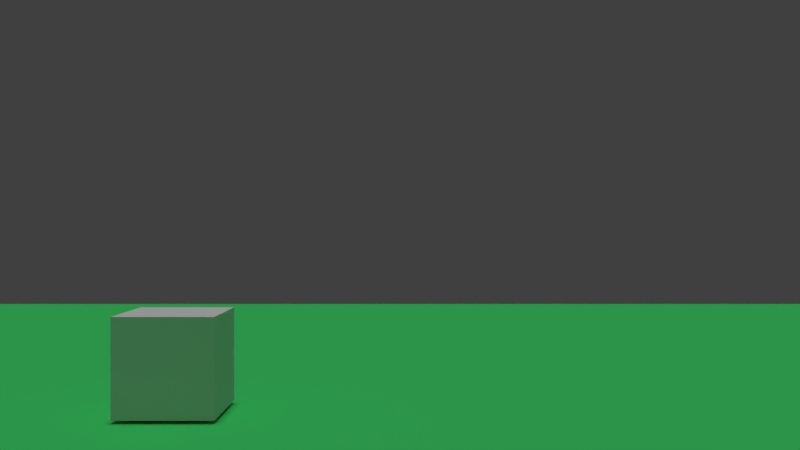 # Source: trollHunter.blend  (saved by Blender 2.77.0; exported with 4.5.12 LTS)
import bpy
from mathutils import Matrix  # noqa: F401  (used for matrix-valued properties, if any)

bpy.ops.wm.read_factory_settings(use_empty=True)
scene = bpy.context.scene
scene.name = 'Scene'

# ---- collections
col_collection_1 = bpy.data.collections.new('Collection 1'); scene.collection.children.link(col_collection_1)

# ---- materials (node trees are filled in below, after node groups)
mat_material_001 = bpy.data.materials.new('Material.001')
mat_material_001.alpha_threshold = 0.0
mat_material_001.use_transparent_shadow = False
mat_material_001.diffuse_color = (0.8, 0.0, 0.00731, 1.0)
mat_material_001.specular_color = (1.0, 0.9069, 0.8795)
mat_material_001.roughness = 0.5
mat_ground = bpy.data.materials.new('ground')
mat_ground.alpha_threshold = 0.0
mat_ground.use_transparent_shadow = False
mat_ground.diffuse_color = (0.06465, 0.8, 0.181, 1.0)
mat_ground.roughness = 0.5

# ---- material node trees

# ---- world
world_world = bpy.data.worlds.new('World'); scene.world = world_world
world_world.color = (0.05088, 0.05088, 0.05088)
world_world.use_sun_shadow = False
world_world.sun_shadow_jitter_overblur = 0.0
world_world.cycles.sampling_method = 'MANUAL'

# ---- cameras
cam_camera = bpy.data.cameras.new('Camera')
cam_camera.clip_end = 100.0
cam_camera.lens = 35.0
cam_camera.sensor_width = 32.0
cam_camera.sensor_height = 18.0
cam_camera.ortho_scale = 7.314
cam_camera.dof.focus_distance = 0.0
cam_camera.dof.aperture_fstop = 128.0

# ---- lights
light_sun = bpy.data.lights.new('Sun', 'SUN')
light_sun.transmission_factor = 0.0
light_sun.angle = 0.1993
light_sun.energy = 1.0
light_sun.shadow_buffer_clip_start = 0.5
light_sun.shadow_soft_size = 0.1
light_sun.shadow_cascade_max_distance = 1000.0
light_lamp = bpy.data.lights.new('Lamp', 'POINT')
light_lamp.transmission_factor = 0.0
light_lamp.cutoff_distance = 30.0
light_lamp.energy = 100.0
light_lamp.shadow_buffer_clip_start = 1.001
light_lamp.shadow_soft_size = 0.1
light_lamp.shadow_maximum_resolution = 0.006
light_lamp.use_absolute_resolution = True

# ---- meshes
me_suzanne = bpy.data.meshes.new('Suzanne')
me_suzanne.from_pydata([(0.4375, -0.7656, 0.1641), (-0.4375, -0.7656, 0.1641), (0.5, -0.6875, 0.09375), (-0.5, -0.6875, 0.09375), (0.5469, -0.5781, 0.05469), (-0.5469, -0.5781, 0.05469), (0.3516, -0.6172, -0.02344), (-0.3516, -0.6172, -0.02344), (0.3516, -0.7188, 0.03125), (-0.3516, -0.7188, 0.03125), (0.3516, -0.7812, 0.1328), (-0.3516, -0.7812, 0.1328), (0.2734, -0.7969, 0.1641), (-0.2734, -0.7969, 0.1641), (0.2031, -0.7422, 0.09375), (-0.2031, -0.7422, 0.09375), (0.1562, -0.6484, 0.05469), (-0.1562, -0.6484, 0.05469), (0.07812, -0.6562, 0.2422), (-0.07812, -0.6562, 0.2422), (0.1406, -0.7422, 0.2422), (-0.1406, -0.7422, 0.2422), (0.2422, -0.7969, 0.2422), (-0.2422, -0.7969, 0.2422), (0.2734, -0.7969, 0.3281), (-0.2734, -0.7969, 0.3281), (0.2031, -0.7422, 0.3906), (-0.2031, -0.7422, 0.3906), (0.1562, -0.6484, 0.4375), (-0.1562, -0.6484, 0.4375), (0.3516, -0.6172, 0.5156), (-0.3516, -0.6172, 0.5156), (0.3516, -0.7188, 0.4531), (-0.3516, -0.7188, 0.4531), (0.3516, -0.7812, 0.3594), (-0.3516, -0.7812, 0.3594), (0.4375, -0.7656, 0.3281), (-0.4375, -0.7656, 0.3281), (0.5, -0.6875, 0.3906), (-0.5, -0.6875, 0.3906), (0.5469, -0.5781, 0.4375), (-0.5469, -0.5781, 0.4375), (0.625, -0.5625, 0.2422), (-0.625, -0.5625, 0.2422), (0.5625, -0.6719, 0.2422), (-0.5625, -0.6719, 0.2422), (0.4688, -0.7578, 0.2422), (-0.4688, -0.7578, 0.2422), (0.4766, -0.7734, 0.2422), (-0.4766, -0.7734, 0.2422), (0.4453, -0.7812, 0.3359), (-0.4453, -0.7812, 0.3359), (0.3516, -0.8047, 0.375), (-0.3516, -0.8047, 0.375), (0.2656, -0.8203, 0.3359), (-0.2656, -0.8203, 0.3359), (0.2266, -0.8203, 0.2422), (-0.2266, -0.8203, 0.2422), (0.2656, -0.8203, 0.1562), (-0.2656, -0.8203, 0.1562), (0.3516, -0.8281, 0.2422), (-0.3516, -0.8281, 0.2422), (0.3516, -0.8047, 0.1172), (-0.3516, -0.8047, 0.1172), (0.4453, -0.7812, 0.1562), (-0.4453, -0.7812, 0.1562), (0.0, -0.7422, 0.4297), (0.0, -0.8203, 0.3516), (0.0, -0.7344, -0.6797), (0.0, -0.7812, -0.3203), (0.0, -0.7969, -0.1875), (0.0, -0.7188, -0.7734), (0.0, -0.6016, 0.4062), (0.0, -0.5703, 0.5703), (0.0, 0.5469, 0.8984), (0.0, 0.8516, 0.5625), (0.0, 0.8281, 0.07031), (0.0, 0.3516, -0.3828), (0.2031, -0.5625, -0.1875), (-0.2031, -0.5625, -0.1875), (0.3125, -0.5703, -0.4375), (-0.3125, -0.5703, -0.4375), (0.3516, -0.5703, -0.6953), (-0.3516, -0.5703, -0.6953), (0.3672, -0.5312, -0.8906), (-0.3672, -0.5312, -0.8906), (0.3281, -0.5234, -0.9453), (-0.3281, -0.5234, -0.9453), (0.1797, -0.5547, -0.9688), (-0.1797, -0.5547, -0.9688), (0.0, -0.5781, -0.9844), (0.4375, -0.5312, -0.1406), (-0.4375, -0.5312, -0.1406), (0.6328, -0.5391, -0.03906), (-0.6328, -0.5391, -0.03906), (0.8281, -0.4453, 0.1484), (-0.8281, -0.4453, 0.1484), (0.8594, -0.5938, 0.4297), (-0.8594, -0.5938, 0.4297), (0.7109, -0.625, 0.4844), (-0.7109, -0.625, 0.4844), (0.4922, -0.6875, 0.6016), (-0.4922, -0.6875, 0.6016), (0.3203, -0.7344, 0.7578), (-0.3203, -0.7344, 0.7578), (0.1562, -0.7578, 0.7188), (-0.1562, -0.7578, 0.7188), (0.0625, -0.75, 0.4922), (-0.0625, -0.75, 0.4922), (0.1641, -0.7734, 0.4141), (-0.1641, -0.7734, 0.4141), (0.125, -0.7656, 0.3047), (-0.125, -0.7656, 0.3047), (0.2031, -0.7422, 0.09375), (-0.2031, -0.7422, 0.09375), (0.375, -0.7031, 0.01562), (-0.375, -0.7031, 0.01562), (0.4922, -0.6719, 0.0625), (-0.4922, -0.6719, 0.0625), (0.625, -0.6484, 0.1875), (-0.625, -0.6484, 0.1875), (0.6406, -0.6484, 0.2969), (-0.6406, -0.6484, 0.2969), (0.6016, -0.6641, 0.375), (-0.6016, -0.6641, 0.375), (0.4297, -0.7188, 0.4375), (-0.4297, -0.7188, 0.4375), (0.25, -0.7578, 0.4688), (-0.25, -0.7578, 0.4688), (0.0, -0.7344, -0.7656), (0.1094, -0.7344, -0.7188), (-0.1094, -0.7344, -0.7188), (0.1172, -0.7109, -0.8359), (-0.1172, -0.7109, -0.8359), (0.0625, -0.6953, -0.8828), (-0.0625, -0.6953, -0.8828), (0.0, -0.6875, -0.8906), (0.0, -0.75, -0.1953), (0.0, -0.7422, -0.1406), (0.1016, -0.7422, -0.1484), (-0.1016, -0.7422, -0.1484), (0.125, -0.75, -0.2266), (-0.125, -0.75, -0.2266), (0.08594, -0.7422, -0.2891), (-0.08594, -0.7422, -0.2891), (0.3984, -0.6719, -0.04688), (-0.3984, -0.6719, -0.04688), (0.6172, -0.625, 0.05469), (-0.6172, -0.625, 0.05469), (0.7266, -0.6016, 0.2031), (-0.7266, -0.6016, 0.2031), (0.7422, -0.6562, 0.375), (-0.7422, -0.6562, 0.375), (0.6875, -0.7266, 0.4141), (-0.6875, -0.7266, 0.4141), (0.4375, -0.7969, 0.5469), (-0.4375, -0.7969, 0.5469), (0.3125, -0.8359, 0.6406), (-0.3125, -0.8359, 0.6406), (0.2031, -0.8516, 0.6172), (-0.2031, -0.8516, 0.6172), (0.1016, -0.8438, 0.4297), (-0.1016, -0.8438, 0.4297), (0.125, -0.8125, -0.1016), (-0.125, -0.8125, -0.1016), (0.2109, -0.7109, -0.4453), (-0.2109, -0.7109, -0.4453), (0.25, -0.6875, -0.7031), (-0.25, -0.6875, -0.7031), (0.2656, -0.6641, -0.8203), (-0.2656, -0.6641, -0.8203), (0.2344, -0.6328, -0.9141), (-0.2344, -0.6328, -0.9141), (0.1641, -0.6328, -0.9297), (-0.1641, -0.6328, -0.9297), (0.0, -0.6406, -0.9453), (0.0, -0.7266, 0.04688), (0.0, -0.7656, 0.2109), (0.3281, -0.7422, 0.4766), (-0.3281, -0.7422, 0.4766), (0.1641, -0.75, 0.1406), (-0.1641, -0.75, 0.1406), (0.1328, -0.7578, 0.2109), (-0.1328, -0.7578, 0.2109), (0.1172, -0.7344, -0.6875), (-0.1172, -0.7344, -0.6875), (0.07812, -0.75, -0.4453), (-0.07812, -0.75, -0.4453), (0.0, -0.75, -0.4453), (0.0, -0.7422, -0.3281), (0.09375, -0.7812, -0.2734), (-0.09375, -0.7812, -0.2734), (0.1328, -0.7969, -0.2266), (-0.1328, -0.7969, -0.2266), (0.1094, -0.7812, -0.1328), (-0.1094, -0.7812, -0.1328), (0.03906, -0.7812, -0.125), (-0.03906, -0.7812, -0.125), (0.0, -0.8281, -0.2031), (0.04688, -0.8125, -0.1484), (-0.04688, -0.8125, -0.1484), (0.09375, -0.8125, -0.1562), (-0.09375, -0.8125, -0.1562), (0.1094, -0.8281, -0.2266), (-0.1094, -0.8281, -0.2266), (0.07812, -0.8047, -0.25), (-0.07812, -0.8047, -0.25), (0.0, -0.8047, -0.2891), (0.2578, -0.5547, -0.3125), (-0.2578, -0.5547, -0.3125), (0.1641, -0.7109, -0.2422), (-0.1641, -0.7109, -0.2422), (0.1797, -0.7109, -0.3125), (-0.1797, -0.7109, -0.3125), (0.2344, -0.5547, -0.25), (-0.2344, -0.5547, -0.25), (0.0, -0.6875, -0.875), (0.04688, -0.6875, -0.8672), (-0.04688, -0.6875, -0.8672), (0.09375, -0.7109, -0.8203), (-0.09375, -0.7109, -0.8203), (0.09375, -0.7266, -0.7422), (-0.09375, -0.7266, -0.7422), (0.0, -0.6562, -0.7812), (0.09375, -0.6641, -0.75), (-0.09375, -0.6641, -0.75), (0.09375, -0.6406, -0.8125), (-0.09375, -0.6406, -0.8125), (0.04688, -0.6328, -0.8516), (-0.04688, -0.6328, -0.8516), (0.0, -0.6328, -0.8594), (0.1719, -0.7812, 0.2188), (-0.1719, -0.7812, 0.2188), (0.1875, -0.7734, 0.1562), (-0.1875, -0.7734, 0.1562), (0.3359, -0.7578, 0.4297), (-0.3359, -0.7578, 0.4297), (0.2734, -0.7734, 0.4219), (-0.2734, -0.7734, 0.4219), (0.4219, -0.7734, 0.3984), (-0.4219, -0.7734, 0.3984), (0.5625, -0.6953, 0.3516), (-0.5625, -0.6953, 0.3516), (0.5859, -0.6875, 0.2891), (-0.5859, -0.6875, 0.2891), (0.5781, -0.6797, 0.1953), (-0.5781, -0.6797, 0.1953), (0.4766, -0.7188, 0.1016), (-0.4766, -0.7188, 0.1016), (0.375, -0.7422, 0.0625), (-0.375, -0.7422, 0.0625), (0.2266, -0.7812, 0.1094), (-0.2266, -0.7812, 0.1094), (0.1797, -0.7812, 0.2969), (-0.1797, -0.7812, 0.2969), (0.2109, -0.7812, 0.375), (-0.2109, -0.7812, 0.375), (0.2344, -0.7578, 0.3594), (-0.2344, -0.7578, 0.3594), (0.1953, -0.7578, 0.2969), (-0.1953, -0.7578, 0.2969), (0.2422, -0.7578, 0.125), (-0.2422, -0.7578, 0.125), (0.375, -0.7266, 0.08594), (-0.375, -0.7266, 0.08594), (0.4609, -0.7031, 0.1172), (-0.4609, -0.7031, 0.1172), (0.5469, -0.6719, 0.2109), (-0.5469, -0.6719, 0.2109), (0.5547, -0.6719, 0.2812), (-0.5547, -0.6719, 0.2812), (0.5312, -0.6797, 0.3359), (-0.5312, -0.6797, 0.3359), (0.4141, -0.75, 0.3906), (-0.4141, -0.75, 0.3906), (0.2812, -0.7656, 0.3984), (-0.2812, -0.7656, 0.3984), (0.3359, -0.75, 0.4062), (-0.3359, -0.75, 0.4062), (0.2031, -0.75, 0.1719), (-0.2031, -0.75, 0.1719), (0.1953, -0.75, 0.2266), (-0.1953, -0.75, 0.2266), (0.1094, -0.6094, 0.4609), (-0.1094, -0.6094, 0.4609), (0.1953, -0.6172, 0.6641), (-0.1953, -0.6172, 0.6641), (0.3359, -0.5938, 0.6875), (-0.3359, -0.5938, 0.6875), (0.4844, -0.5547, 0.5547), (-0.4844, -0.5547, 0.5547), (0.6797, -0.4922, 0.4531), (-0.6797, -0.4922, 0.4531), (0.7969, -0.4609, 0.4062), (-0.7969, -0.4609, 0.4062), (0.7734, -0.375, 0.1641), (-0.7734, -0.375, 0.1641), (0.6016, -0.4141, 0.0), (-0.6016, -0.4141, 0.0), (0.4375, -0.4688, -0.09375), (-0.4375, -0.4688, -0.09375), (0.0, -0.2891, 0.8984), (0.0, 0.07812, 0.9844), (0.0, 0.6719, -0.1953), (0.0, -0.1875, -0.4609), (0.0, -0.4609, -0.9766), (0.0, -0.3438, -0.8047), (0.0, -0.3203, -0.5703), (0.0, -0.2812, -0.4844), (0.8516, -0.05469, 0.2344), (-0.8516, -0.05469, 0.2344), (0.8594, 0.04688, 0.3203), (-0.8594, 0.04688, 0.3203), (0.7734, 0.4375, 0.2656), (-0.7734, 0.4375, 0.2656), (0.4609, 0.7031, 0.4375), (-0.4609, 0.7031, 0.4375), (0.7344, -0.07031, -0.04688), (-0.7344, -0.07031, -0.04688), (0.5938, 0.1641, -0.125), (-0.5938, 0.1641, -0.125), (0.6406, 0.4297, -0.007812), (-0.6406, 0.4297, -0.007812), (0.3359, 0.6641, 0.05469), (-0.3359, 0.6641, 0.05469), (0.2344, -0.4062, -0.3516), (-0.2344, -0.4062, -0.3516), (0.1797, -0.2578, -0.4141), (-0.1797, -0.2578, -0.4141), (0.2891, -0.3828, -0.7109), (-0.2891, -0.3828, -0.7109), (0.25, -0.3906, -0.5), (-0.25, -0.3906, -0.5), (0.3281, -0.3984, -0.9141), (-0.3281, -0.3984, -0.9141), (0.1406, -0.3672, -0.7578), (-0.1406, -0.3672, -0.7578), (0.125, -0.3594, -0.5391), (-0.125, -0.3594, -0.5391), (0.1641, -0.4375, -0.9453), (-0.1641, -0.4375, -0.9453), (0.2188, -0.4297, -0.2812), (-0.2188, -0.4297, -0.2812), (0.2109, -0.4688, -0.2266), (-0.2109, -0.4688, -0.2266), (0.2031, -0.5, -0.1719), (-0.2031, -0.5, -0.1719), (0.2109, -0.1641, -0.3906), (-0.2109, -0.1641, -0.3906), (0.2969, 0.2656, -0.3125), (-0.2969, 0.2656, -0.3125), (0.3438, 0.5391, -0.1484), (-0.3438, 0.5391, -0.1484), (0.4531, 0.3828, 0.8672), (-0.4531, 0.3828, 0.8672), (0.4531, 0.07031, 0.9297), (-0.4531, 0.07031, 0.9297), (0.4531, -0.2344, 0.8516), (-0.4531, -0.2344, 0.8516), (0.4609, -0.4297, 0.5234), (-0.4609, -0.4297, 0.5234), (0.7266, -0.3359, 0.4062), (-0.7266, -0.3359, 0.4062), (0.6328, -0.2812, 0.4531), (-0.6328, -0.2812, 0.4531), (0.6406, -0.05469, 0.7031), (-0.6406, -0.05469, 0.7031), (0.7969, -0.125, 0.5625), (-0.7969, -0.125, 0.5625), (0.7969, 0.1172, 0.6172), (-0.7969, 0.1172, 0.6172), (0.6406, 0.1953, 0.75), (-0.6406, 0.1953, 0.75), (0.6406, 0.4453, 0.6797), (-0.6406, 0.4453, 0.6797), (0.7969, 0.3594, 0.5391), (-0.7969, 0.3594, 0.5391), (0.6172, 0.5859, 0.3281), (-0.6172, 0.5859, 0.3281), (0.4844, 0.5469, 0.02344), (-0.4844, 0.5469, 0.02344), (0.8203, 0.2031, 0.3281), (-0.8203, 0.2031, 0.3281), (0.4062, -0.1484, -0.1719), (-0.4062, -0.1484, -0.1719), (0.4297, 0.2109, -0.1953), (-0.4297, 0.2109, -0.1953), (0.8906, 0.2344, 0.4062), (-0.8906, 0.2344, 0.4062), (0.7734, 0.125, -0.1406), (-0.7734, 0.125, -0.1406), (1.039, 0.3281, -0.1016), (-1.039, 0.3281, -0.1016), (1.281, 0.4297, 0.05469), (-1.281, 0.4297, 0.05469), (1.352, 0.4219, 0.3203), (-1.352, 0.4219, 0.3203), (1.234, 0.4219, 0.5078), (-1.234, 0.4219, 0.5078), (1.023, 0.3125, 0.4766), (-1.023, 0.3125, 0.4766), (1.016, 0.2891, 0.4141), (-1.016, 0.2891, 0.4141), (1.188, 0.3906, 0.4375), (-1.188, 0.3906, 0.4375), (1.266, 0.4062, 0.2891), (-1.266, 0.4062, 0.2891), (1.211, 0.4062, 0.07812), (-1.211, 0.4062, 0.07812), (1.031, 0.3047, -0.03906), (-1.031, 0.3047, -0.03906), (0.8281, 0.1328, -0.07031), (-0.8281, 0.1328, -0.07031), (0.9219, 0.2188, 0.3594), (-0.9219, 0.2188, 0.3594), (0.9453, 0.2891, 0.3047), (-0.9453, 0.2891, 0.3047), (0.8828, 0.2109, -0.02344), (-0.8828, 0.2109, -0.02344), (1.039, 0.3672, 0.0), (-1.039, 0.3672, 0.0), (1.188, 0.4453, 0.09375), (-1.188, 0.4453, 0.09375), (1.234, 0.4453, 0.25), (-1.234, 0.4453, 0.25), (1.172, 0.4375, 0.3594), (-1.172, 0.4375, 0.3594), (1.023, 0.3594, 0.3438), (-1.023, 0.3594, 0.3438), (0.8438, 0.2109, 0.2891), (-0.8438, 0.2109, 0.2891), (0.8359, 0.2734, 0.1719), (-0.8359, 0.2734, 0.1719), (0.7578, 0.2734, 0.09375), (-0.7578, 0.2734, 0.09375), (0.8203, 0.2734, 0.08594), (-0.8203, 0.2734, 0.08594), (0.8438, 0.2734, 0.01562), (-0.8438, 0.2734, 0.01562), (0.8125, 0.2734, -0.01562), (-0.8125, 0.2734, -0.01562), (0.7266, 0.07031, 0.0), (-0.7266, 0.07031, 0.0), (0.7188, 0.1719, -0.02344), (-0.7188, 0.1719, -0.02344), (0.7188, 0.1875, 0.03906), (-0.7188, 0.1875, 0.03906), (0.7969, 0.2109, 0.2031), (-0.7969, 0.2109, 0.2031), (0.8906, 0.2656, 0.2422), (-0.8906, 0.2656, 0.2422), (0.8906, 0.3203, 0.2344), (-0.8906, 0.3203, 0.2344), (0.8125, 0.3203, -0.01562), (-0.8125, 0.3203, -0.01562), (0.8516, 0.3203, 0.01562), (-0.8516, 0.3203, 0.01562), (0.8281, 0.3203, 0.07812), (-0.8281, 0.3203, 0.07812), (0.7656, 0.3203, 0.09375), (-0.7656, 0.3203, 0.09375), (0.8438, 0.3203, 0.1719), (-0.8438, 0.3203, 0.1719), (1.039, 0.4141, 0.3281), (-1.039, 0.4141, 0.3281), (1.188, 0.4844, 0.3438), (-1.188, 0.4844, 0.3438), (1.258, 0.4922, 0.2422), (-1.258, 0.4922, 0.2422), (1.211, 0.4844, 0.08594), (-1.211, 0.4844, 0.08594), (1.047, 0.4219, 0.0), (-1.047, 0.4219, 0.0), (0.8828, 0.2656, -0.01562), (-0.8828, 0.2656, -0.01562), (0.9531, 0.3438, 0.2891), (-0.9531, 0.3438, 0.2891), (0.8906, 0.3281, 0.1094), (-0.8906, 0.3281, 0.1094), (0.9375, 0.3359, 0.0625), (-0.9375, 0.3359, 0.0625), (1.0, 0.3672, 0.125), (-1.0, 0.3672, 0.125), (0.9609, 0.3516, 0.1719), (-0.9609, 0.3516, 0.1719), (1.016, 0.375, 0.2344), (-1.016, 0.375, 0.2344), (1.055, 0.3828, 0.1875), (-1.055, 0.3828, 0.1875), (1.109, 0.3906, 0.2109), (-1.109, 0.3906, 0.2109), (1.086, 0.3906, 0.2734), (-1.086, 0.3906, 0.2734), (1.023, 0.4844, 0.4375), (-1.023, 0.4844, 0.4375), (1.25, 0.5469, 0.4688), (-1.25, 0.5469, 0.4688), (1.367, 0.5, 0.2969), (-1.367, 0.5, 0.2969), (1.312, 0.5312, 0.05469), (-1.312, 0.5312, 0.05469), (1.039, 0.4922, -0.08594), (-1.039, 0.4922, -0.08594), (0.7891, 0.3281, -0.125), (-0.7891, 0.3281, -0.125), (0.8594, 0.3828, 0.3828), (-0.8594, 0.3828, 0.3828)], [], [(46, 0, 2, 44), (3, 1, 47, 45), (44, 2, 4, 42), (5, 3, 45, 43), (2, 8, 6, 4), (7, 9, 3, 5), (0, 10, 8, 2), (9, 11, 1, 3), (10, 12, 14, 8), (15, 13, 11, 9), (8, 14, 16, 6), (17, 15, 9, 7), (14, 20, 18, 16), (19, 21, 15, 17), (12, 22, 20, 14), (21, 23, 13, 15), (22, 24, 26, 20), (27, 25, 23, 21), (20, 26, 28, 18), (29, 27, 21, 19), (26, 32, 30, 28), (31, 33, 27, 29), (24, 34, 32, 26), (33, 35, 25, 27), (34, 36, 38, 32), (39, 37, 35, 33), (32, 38, 40, 30), (41, 39, 33, 31), (38, 44, 42, 40), (43, 45, 39, 41), (36, 46, 44, 38), (45, 47, 37, 39), (46, 36, 50, 48), (51, 37, 47, 49), (36, 34, 52, 50), (53, 35, 37, 51), (34, 24, 54, 52), (55, 25, 35, 53), (24, 22, 56, 54), (57, 23, 25, 55), (22, 12, 58, 56), (59, 13, 23, 57), (12, 10, 62, 58), (63, 11, 13, 59), (10, 0, 64, 62), (65, 1, 11, 63), (0, 46, 48, 64), (49, 47, 1, 65), (60, 64, 48), (49, 65, 61), (62, 64, 60), (61, 65, 63), (60, 58, 62), (63, 59, 61), (60, 56, 58), (59, 57, 61), (60, 54, 56), (57, 55, 61), (60, 52, 54), (55, 53, 61), (60, 50, 52), (53, 51, 61), (60, 48, 50), (51, 49, 61), (88, 173, 175, 90), (175, 174, 89, 90), (86, 171, 173, 88), (174, 172, 87, 89), (84, 169, 171, 86), (172, 170, 85, 87), (82, 167, 169, 84), (170, 168, 83, 85), (80, 165, 167, 82), (168, 166, 81, 83), (78, 91, 145, 163), (146, 92, 79, 164), (91, 93, 147, 145), (148, 94, 92, 146), (93, 95, 149, 147), (150, 96, 94, 148), (95, 97, 151, 149), (152, 98, 96, 150), (97, 99, 153, 151), (154, 100, 98, 152), (99, 101, 155, 153), (156, 102, 100, 154), (101, 103, 157, 155), (158, 104, 102, 156), (103, 105, 159, 157), (160, 106, 104, 158), (105, 107, 161, 159), (162, 108, 106, 160), (107, 66, 67, 161), (67, 66, 108, 162), (109, 127, 159, 161), (160, 128, 110, 162), (127, 178, 157, 159), (158, 179, 128, 160), (125, 155, 157, 178), (158, 156, 126, 179), (123, 153, 155, 125), (156, 154, 124, 126), (121, 151, 153, 123), (154, 152, 122, 124), (119, 149, 151, 121), (152, 150, 120, 122), (117, 147, 149, 119), (150, 148, 118, 120), (115, 145, 147, 117), (148, 146, 116, 118), (113, 163, 145, 115), (146, 164, 114, 116), (113, 180, 176, 163), (176, 181, 114, 164), (109, 161, 67, 111), (67, 162, 110, 112), (111, 67, 177, 182), (177, 67, 112, 183), (176, 180, 182, 177), (183, 181, 176, 177), (134, 136, 175, 173), (175, 136, 135, 174), (132, 134, 173, 171), (174, 135, 133, 172), (130, 132, 171, 169), (172, 133, 131, 170), (165, 186, 184, 167), (185, 187, 166, 168), (130, 169, 167, 184), (168, 170, 131, 185), (143, 189, 188, 186), (188, 189, 144, 187), (184, 186, 188, 68), (188, 187, 185, 68), (129, 130, 184, 68), (185, 131, 129, 68), (141, 192, 190, 143), (191, 193, 142, 144), (139, 194, 192, 141), (193, 195, 140, 142), (138, 196, 194, 139), (195, 197, 138, 140), (137, 70, 196, 138), (197, 70, 137, 138), (189, 143, 190, 69), (191, 144, 189, 69), (69, 190, 205, 207), (206, 191, 69, 207), (70, 198, 199, 196), (200, 198, 70, 197), (196, 199, 201, 194), (202, 200, 197, 195), (194, 201, 203, 192), (204, 202, 195, 193), (192, 203, 205, 190), (206, 204, 193, 191), (198, 203, 201, 199), (202, 204, 198, 200), (198, 207, 205, 203), (206, 207, 198, 204), (138, 139, 163, 176), (164, 140, 138, 176), (139, 141, 210, 163), (211, 142, 140, 164), (141, 143, 212, 210), (213, 144, 142, 211), (143, 186, 165, 212), (166, 187, 144, 213), (80, 208, 212, 165), (213, 209, 81, 166), (208, 214, 210, 212), (211, 215, 209, 213), (78, 163, 210, 214), (211, 164, 79, 215), (130, 129, 71, 221), (71, 129, 131, 222), (132, 130, 221, 219), (222, 131, 133, 220), (134, 132, 219, 217), (220, 133, 135, 218), (136, 134, 217, 216), (218, 135, 136, 216), (216, 217, 228, 230), (229, 218, 216, 230), (217, 219, 226, 228), (227, 220, 218, 229), (219, 221, 224, 226), (225, 222, 220, 227), (221, 71, 223, 224), (223, 71, 222, 225), (223, 230, 228, 224), (229, 230, 223, 225), (224, 228, 226), (227, 229, 225), (182, 180, 233, 231), (234, 181, 183, 232), (111, 182, 231, 253), (232, 183, 112, 254), (109, 111, 253, 255), (254, 112, 110, 256), (180, 113, 251, 233), (252, 114, 181, 234), (113, 115, 249, 251), (250, 116, 114, 252), (115, 117, 247, 249), (248, 118, 116, 250), (117, 119, 245, 247), (246, 120, 118, 248), (119, 121, 243, 245), (244, 122, 120, 246), (121, 123, 241, 243), (242, 124, 122, 244), (123, 125, 239, 241), (240, 126, 124, 242), (125, 178, 235, 239), (236, 179, 126, 240), (178, 127, 237, 235), (238, 128, 179, 236), (127, 109, 255, 237), (256, 110, 128, 238), (237, 255, 257, 275), (258, 256, 238, 276), (235, 237, 275, 277), (276, 238, 236, 278), (239, 235, 277, 273), (278, 236, 240, 274), (241, 239, 273, 271), (274, 240, 242, 272), (243, 241, 271, 269), (272, 242, 244, 270), (245, 243, 269, 267), (270, 244, 246, 268), (247, 245, 267, 265), (268, 246, 248, 266), (249, 247, 265, 263), (266, 248, 250, 264), (251, 249, 263, 261), (264, 250, 252, 262), (233, 251, 261, 279), (262, 252, 234, 280), (255, 253, 259, 257), (260, 254, 256, 258), (253, 231, 281, 259), (282, 232, 254, 260), (231, 233, 279, 281), (280, 234, 232, 282), (66, 107, 283, 72), (284, 108, 66, 72), (107, 105, 285, 283), (286, 106, 108, 284), (105, 103, 287, 285), (288, 104, 106, 286), (103, 101, 289, 287), (290, 102, 104, 288), (101, 99, 291, 289), (292, 100, 102, 290), (99, 97, 293, 291), (294, 98, 100, 292), (97, 95, 295, 293), (296, 96, 98, 294), (95, 93, 297, 295), (298, 94, 96, 296), (93, 91, 299, 297), (300, 92, 94, 298), (307, 308, 327, 337), (328, 308, 307, 338), (306, 307, 337, 335), (338, 307, 306, 336), (305, 306, 335, 339), (336, 306, 305, 340), (88, 90, 305, 339), (305, 90, 89, 340), (86, 88, 339, 333), (340, 89, 87, 334), (84, 86, 333, 329), (334, 87, 85, 330), (82, 84, 329, 331), (330, 85, 83, 332), (329, 335, 337, 331), (338, 336, 330, 332), (329, 333, 339, 335), (340, 334, 330, 336), (325, 331, 337, 327), (338, 332, 326, 328), (80, 82, 331, 325), (332, 83, 81, 326), (208, 341, 343, 214), (344, 342, 209, 215), (80, 325, 341, 208), (342, 326, 81, 209), (78, 214, 343, 345), (344, 215, 79, 346), (78, 345, 299, 91), (300, 346, 79, 92), (76, 323, 351, 303), (352, 324, 76, 303), (303, 351, 349, 77), (350, 352, 303, 77), (77, 349, 347, 304), (348, 350, 77, 304), (304, 347, 327, 308), (328, 348, 304, 308), (325, 327, 347, 341), (348, 328, 326, 342), (295, 297, 317, 309), (318, 298, 296, 310), (75, 315, 323, 76), (324, 316, 75, 76), (301, 357, 355, 302), (356, 358, 301, 302), (302, 355, 353, 74), (354, 356, 302, 74), (74, 353, 315, 75), (316, 354, 74, 75), (291, 293, 361, 363), (362, 294, 292, 364), (363, 361, 367, 365), (368, 362, 364, 366), (365, 367, 369, 371), (370, 368, 366, 372), (371, 369, 375, 373), (376, 370, 372, 374), (313, 377, 373, 375), (374, 378, 314, 376), (315, 353, 373, 377), (374, 354, 316, 378), (353, 355, 371, 373), (372, 356, 354, 374), (355, 357, 365, 371), (366, 358, 356, 372), (357, 359, 363, 365), (364, 360, 358, 366), (289, 291, 363, 359), (364, 292, 290, 360), (73, 359, 357, 301), (358, 360, 73, 301), (283, 285, 287, 289), (288, 286, 284, 290), (283, 289, 359, 73), (360, 290, 284, 73), (72, 283, 73), (73, 284, 72), (293, 295, 309, 361), (310, 296, 294, 362), (309, 311, 367, 361), (368, 312, 310, 362), (311, 381, 369, 367), (370, 382, 312, 368), (313, 375, 369, 381), (370, 376, 314, 382), (347, 349, 385, 383), (386, 350, 348, 384), (317, 383, 385, 319), (386, 384, 318, 320), (297, 299, 383, 317), (384, 300, 298, 318), (299, 343, 341, 383), (342, 344, 300, 384), (341, 347, 383), (384, 348, 342), (299, 345, 343), (344, 346, 300), (313, 321, 379, 377), (380, 322, 314, 378), (315, 377, 379, 323), (380, 378, 316, 324), (319, 385, 379, 321), (380, 386, 320, 322), (349, 351, 379, 385), (380, 352, 350, 386), (323, 379, 351), (352, 380, 324), (399, 387, 413, 401), (414, 388, 400, 402), (399, 401, 403, 397), (404, 402, 400, 398), (397, 403, 405, 395), (406, 404, 398, 396), (395, 405, 407, 393), (408, 406, 396, 394), (393, 407, 409, 391), (410, 408, 394, 392), (391, 409, 411, 389), (412, 410, 392, 390), (409, 419, 417, 411), (418, 420, 410, 412), (407, 421, 419, 409), (420, 422, 408, 410), (405, 423, 421, 407), (422, 424, 406, 408), (403, 425, 423, 405), (424, 426, 404, 406), (401, 427, 425, 403), (426, 428, 402, 404), (401, 413, 415, 427), (416, 414, 402, 428), (317, 319, 443, 441), (444, 320, 318, 442), (319, 389, 411, 443), (412, 390, 320, 444), (309, 317, 441, 311), (442, 318, 310, 312), (381, 429, 413, 387), (414, 430, 382, 388), (411, 417, 439, 443), (440, 418, 412, 444), (437, 445, 443, 439), (444, 446, 438, 440), (433, 445, 437, 435), (438, 446, 434, 436), (431, 447, 445, 433), (446, 448, 432, 434), (429, 447, 431, 449), (432, 448, 430, 450), (413, 429, 449, 415), (450, 430, 414, 416), (311, 447, 429, 381), (430, 448, 312, 382), (311, 441, 445, 447), (446, 442, 312, 448), (441, 443, 445), (446, 444, 442), (415, 449, 451, 475), (452, 450, 416, 476), (449, 431, 461, 451), (462, 432, 450, 452), (431, 433, 459, 461), (460, 434, 432, 462), (433, 435, 457, 459), (458, 436, 434, 460), (435, 437, 455, 457), (456, 438, 436, 458), (437, 439, 453, 455), (454, 440, 438, 456), (439, 417, 473, 453), (474, 418, 440, 454), (427, 415, 475, 463), (476, 416, 428, 464), (425, 427, 463, 465), (464, 428, 426, 466), (423, 425, 465, 467), (466, 426, 424, 468), (421, 423, 467, 469), (468, 424, 422, 470), (419, 421, 469, 471), (470, 422, 420, 472), (417, 419, 471, 473), (472, 420, 418, 474), (457, 455, 479, 477), (480, 456, 458, 478), (477, 479, 481, 483), (482, 480, 478, 484), (483, 481, 487, 485), (488, 482, 484, 486), (485, 487, 489, 491), (490, 488, 486, 492), (463, 475, 485, 491), (486, 476, 464, 492), (451, 483, 485, 475), (486, 484, 452, 476), (451, 461, 477, 483), (478, 462, 452, 484), (457, 477, 461, 459), (462, 478, 458, 460), (453, 473, 479, 455), (480, 474, 454, 456), (471, 481, 479, 473), (480, 482, 472, 474), (469, 487, 481, 471), (482, 488, 470, 472), (467, 489, 487, 469), (488, 490, 468, 470), (465, 491, 489, 467), (490, 492, 466, 468), (463, 491, 465), (466, 492, 464), (391, 389, 503, 501), (504, 390, 392, 502), (393, 391, 501, 499), (502, 392, 394, 500), (395, 393, 499, 497), (500, 394, 396, 498), (397, 395, 497, 495), (498, 396, 398, 496), (399, 397, 495, 493), (496, 398, 400, 494), (387, 399, 493, 505), (494, 400, 388, 506), (493, 501, 503, 505), (504, 502, 494, 506), (493, 495, 499, 501), (500, 496, 494, 502), (495, 497, 499), (500, 498, 496), (313, 381, 387, 505), (388, 382, 314, 506), (313, 505, 503, 321), (504, 506, 314, 322), (319, 321, 503, 389), (504, 322, 320, 390)])
me_suzanne.polygons.foreach_set('use_smooth', [True] * 500)
me_suzanne.materials.append(mat_material_001)
me_suzanne.use_remesh_preserve_volume = False
me_suzanne.use_remesh_preserve_attributes = False
me_suzanne.use_mirror_vertex_groups = False
me_suzanne.update()
me_cylinder = bpy.data.meshes.new('Cylinder')
me_cylinder.from_pydata([(0.0, 1.0, -1.0), (0.0, 1.0, 1.0), (0.1951, 0.9808, -1.0), (0.1951, 0.9808, 1.0), (0.3827, 0.9239, -1.0), (0.3827, 0.9239, 1.0), (0.5556, 0.8315, -1.0), (0.5556, 0.8315, 1.0), (0.7071, 0.7071, -1.0), (0.7071, 0.7071, 1.0), (0.8315, 0.5556, -1.0), (0.8315, 0.5556, 1.0), (0.9239, 0.3827, -1.0), (0.9239, 0.3827, 1.0), (0.9808, 0.1951, -1.0), (0.9808, 0.1951, 1.0), (1.0, 7.55e-08, -1.0), (1.0, 7.55e-08, 1.0), (0.9808, -0.1951, -1.0), (0.9808, -0.1951, 1.0), (0.9239, -0.3827, -1.0), (0.9239, -0.3827, 1.0), (0.8315, -0.5556, -1.0), (0.8315, -0.5556, 1.0), (0.7071, -0.7071, -1.0), (0.7071, -0.7071, 1.0), (0.5556, -0.8315, -1.0), (0.5556, -0.8315, 1.0), (0.3827, -0.9239, -1.0), (0.3827, -0.9239, 1.0), (0.1951, -0.9808, -1.0), (0.1951, -0.9808, 1.0), (-3.258e-07, -1.0, -1.0), (-3.258e-07, -1.0, 1.0), (-0.1951, -0.9808, -1.0), (-0.1951, -0.9808, 1.0), (-0.3827, -0.9239, -1.0), (-0.3827, -0.9239, 1.0), (-0.5556, -0.8315, -1.0), (-0.5556, -0.8315, 1.0), (-0.7071, -0.7071, -1.0), (-0.7071, -0.7071, 1.0), (-0.8315, -0.5556, -1.0), (-0.8315, -0.5556, 1.0), (-0.9239, -0.3827, -1.0), (-0.9239, -0.3827, 1.0), (-0.9808, -0.1951, -1.0), (-0.9808, -0.1951, 1.0), (-1.0, 9.656e-07, -1.0), (-1.0, 9.656e-07, 1.0), (-0.9808, 0.1951, -1.0), (-0.9808, 0.1951, 1.0), (-0.9239, 0.3827, -1.0), (-0.9239, 0.3827, 1.0), (-0.8315, 0.5556, -1.0), (-0.8315, 0.5556, 1.0), (-0.7071, 0.7071, -1.0), (-0.7071, 0.7071, 1.0), (-0.5556, 0.8315, -1.0), (-0.5556, 0.8315, 1.0), (-0.3827, 0.9239, -1.0), (-0.3827, 0.9239, 1.0), (-0.1951, 0.9808, -1.0), (-0.1951, 0.9808, 1.0)], [], [(0, 1, 3, 2), (2, 3, 5, 4), (4, 5, 7, 6), (6, 7, 9, 8), (8, 9, 11, 10), (10, 11, 13, 12), (12, 13, 15, 14), (14, 15, 17, 16), (16, 17, 19, 18), (18, 19, 21, 20), (20, 21, 23, 22), (22, 23, 25, 24), (24, 25, 27, 26), (26, 27, 29, 28), (28, 29, 31, 30), (30, 31, 33, 32), (32, 33, 35, 34), (34, 35, 37, 36), (36, 37, 39, 38), (38, 39, 41, 40), (40, 41, 43, 42), (42, 43, 45, 44), (44, 45, 47, 46), (46, 47, 49, 48), (48, 49, 51, 50), (50, 51, 53, 52), (52, 53, 55, 54), (54, 55, 57, 56), (56, 57, 59, 58), (58, 59, 61, 60), (3, 1, 63, 61, 59, 57, 55, 53, 51, 49, 47, 45, 43, 41, 39, 37, 35, 33, 31, 29, 27, 25, 23, 21, 19, 17, 15, 13, 11, 9, 7, 5), (60, 61, 63, 62), (62, 63, 1, 0), (0, 2, 4, 6, 8, 10, 12, 14, 16, 18, 20, 22, 24, 26, 28, 30, 32, 34, 36, 38, 40, 42, 44, 46, 48, 50, 52, 54, 56, 58, 60, 62)])
me_cylinder.use_remesh_preserve_volume = False
me_cylinder.use_remesh_preserve_attributes = False
me_cylinder.use_mirror_vertex_groups = False
me_cylinder.update()
me_cube_002 = bpy.data.meshes.new('Cube.002')
me_cube_002.from_pydata([(-1.0, -1.0, -1.0), (-1.0, -1.0, 1.0), (-1.0, 1.0, -1.0), (-1.0, 1.0, 1.0), (1.0, -1.0, -1.0), (1.0, -1.0, 1.0), (1.0, 1.0, -1.0), (1.0, 1.0, 1.0)], [], [(1, 3, 2, 0), (3, 7, 6, 2), (7, 5, 4, 6), (5, 1, 0, 4), (0, 2, 6, 4), (5, 7, 3, 1)])
me_cube_002.use_remesh_preserve_volume = False
me_cube_002.use_remesh_preserve_attributes = False
me_cube_002.use_mirror_vertex_groups = False
me_cube_002.update()
me_cube_001 = bpy.data.meshes.new('Cube.001')
me_cube_001.from_pydata([(-1.0, -1.0, -1.0), (-1.0, -1.0, 1.0), (-1.0, 1.0, -1.0), (-1.0, 1.0, 1.0), (1.0, -1.0, -1.0), (1.0, -1.0, 1.0), (1.0, 1.0, -1.0), (1.0, 1.0, 1.0)], [], [(1, 3, 2, 0), (3, 7, 6, 2), (7, 5, 4, 6), (5, 1, 0, 4), (0, 2, 6, 4), (5, 7, 3, 1)])
me_cube_001.use_remesh_preserve_volume = False
me_cube_001.use_remesh_preserve_attributes = False
me_cube_001.use_mirror_vertex_groups = False
me_cube_001.update()
me_plane = bpy.data.meshes.new('Plane')
me_plane.from_pydata([(-43.13, -43.13, 0.0), (43.13, -43.13, 0.0), (-43.13, 43.13, 0.0), (43.13, 43.13, 0.0)], [], [(0, 1, 3, 2)])
_uv = me_plane.uv_layers.new(name='UVMap')
_uv.uv.foreach_set('vector', [0.0001, 0.0001001, 0.9999, 9.998e-05, 0.9999, 0.9999, 9.998e-05, 0.9999])
me_plane.materials.append(mat_ground)
me_plane.use_remesh_preserve_volume = False
me_plane.use_remesh_preserve_attributes = False
me_plane.use_mirror_vertex_groups = False
me_plane.update()

# ---- objects
ob_sun = bpy.data.objects.new('Sun', light_sun)
ob_suzanne = bpy.data.objects.new('Suzanne', me_suzanne)
ob_cylinder = bpy.data.objects.new('Cylinder', me_cylinder)
ob_cube_001 = bpy.data.objects.new('Cube.001', me_cube_002)
ob_cube = bpy.data.objects.new('Cube', me_cube_001)
ob_camera = bpy.data.objects.new('Camera', cam_camera)
ob_plane = bpy.data.objects.new('Plane', me_plane)
ob_lamp = bpy.data.objects.new('Lamp', light_lamp)

# ---- transforms, parenting, visibility, modifiers, constraints
ob_sun.location = (-6.057, 5.596, 36.15)
ob_sun.lineart.crease_threshold = 0.0
ob_suzanne.location = (-7.099, -0.449, 0.6063)
ob_suzanne.rotation_euler = (-0.6061, 0.04657, -0.09712)
ob_suzanne.scale = (1.665, 1.665, 1.665)
ob_suzanne.lineart.crease_threshold = 0.0
_m = ob_suzanne.modifiers.new('CorrectiveSmooth', 'CORRECTIVE_SMOOTH')
_m = ob_suzanne.modifiers.new('Subsurf', 'SUBSURF')
_m.uv_smooth = 'PRESERVE_CORNERS'
_m.quality = 2
_m.show_only_control_edges = False
ob_cylinder.location = (-18.01, -0.5972, 0.8271)
ob_cylinder.lineart.crease_threshold = 0.0
ob_cube_001.location = (-0.8792, 18.57, 0.8269)
ob_cube_001.lineart.crease_threshold = 0.0
ob_cube.location = (3.717, 0.09881, 1.083)
ob_cube.lineart.crease_threshold = 0.0
ob_camera.parent = ob_cube
ob_camera.matrix_parent_inverse = Matrix(((1.0, 0.0, 0.0, -0.04024), (0.0, 1.0, 0.0, -0.09881), (0.0, 0.0, 1.0, -3.965), (0.0, 0.0, 0.0, 1.0)))
ob_camera.location = (0.0169, 0.7274, 6.476)
ob_camera.rotation_euler = (1.571, 2.22e-16, 2.22e-16)
ob_camera.lock_rotations_4d = False
ob_camera.empty_display_type = 'ARROWS'
ob_camera.color = (0.0, 0.0, 0.0, 0.0)
ob_camera.display_type = 'WIRE'
ob_camera.lineart.crease_threshold = 0.0
ob_plane.location = (-0.462, 0.1458, -0.2371)
ob_plane.lineart.crease_threshold = 0.0
ob_lamp.location = (-7.183, -0.2151, 5.904)
ob_lamp.rotation_euler = (0.6503, 0.05522, 1.866)
ob_lamp.lock_rotations_4d = False
ob_lamp.empty_display_type = 'ARROWS'
ob_lamp.color = (0.0, 0.0, 0.0, 0.0)
ob_lamp.lineart.crease_threshold = 0.0

# ---- collection membership
col_collection_1.objects.link(ob_sun)
col_collection_1.objects.link(ob_suzanne)
col_collection_1.objects.link(ob_cylinder)
col_collection_1.objects.link(ob_cube_001)
col_collection_1.objects.link(ob_cube)
col_collection_1.objects.link(ob_camera)
col_collection_1.objects.link(ob_plane)
col_collection_1.objects.link(ob_lamp)

# ---- scene / render settings (as saved in the file)
scene.camera = ob_camera
scene.frame_start = 1; scene.frame_end = 250; scene.frame_set(4)
scene.render.engine = 'BLENDER_EEVEE_NEXT'
scene.render.resolution_percentage = 50
scene.render.dither_intensity = 0.0
scene.cycles.use_denoising = False
scene.cycles.samples = 128
scene.cycles.sampling_pattern = 'TABULATED_SOBOL'
scene.cycles.light_sampling_threshold = 0.0
scene.cycles.use_adaptive_sampling = False
scene.cycles.use_light_tree = False
scene.cycles.blur_glossy = 0.0
scene.cycles.sample_clamp_indirect = 0.0
scene.view_settings.view_transform = 'Standard'
bpy.context.view_layer.update()

